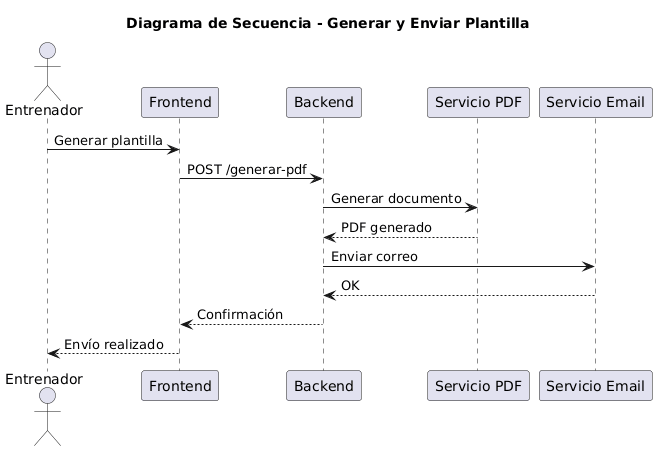

The diagram above was rendered by PlantUML. Its source (embedded in the PNG):
@startuml
title Diagrama de Secuencia - Generar y Enviar Plantilla

actor Entrenador
participant Frontend
participant Backend
participant "Servicio PDF" as PDF
participant "Servicio Email" as Email

Entrenador -> Frontend : Generar plantilla
Frontend -> Backend : POST /generar-pdf

Backend -> PDF : Generar documento
PDF --> Backend : PDF generado

Backend -> Email : Enviar correo
Email --> Backend : OK

Backend --> Frontend : Confirmación
Frontend --> Entrenador : Envío realizado
@enduml